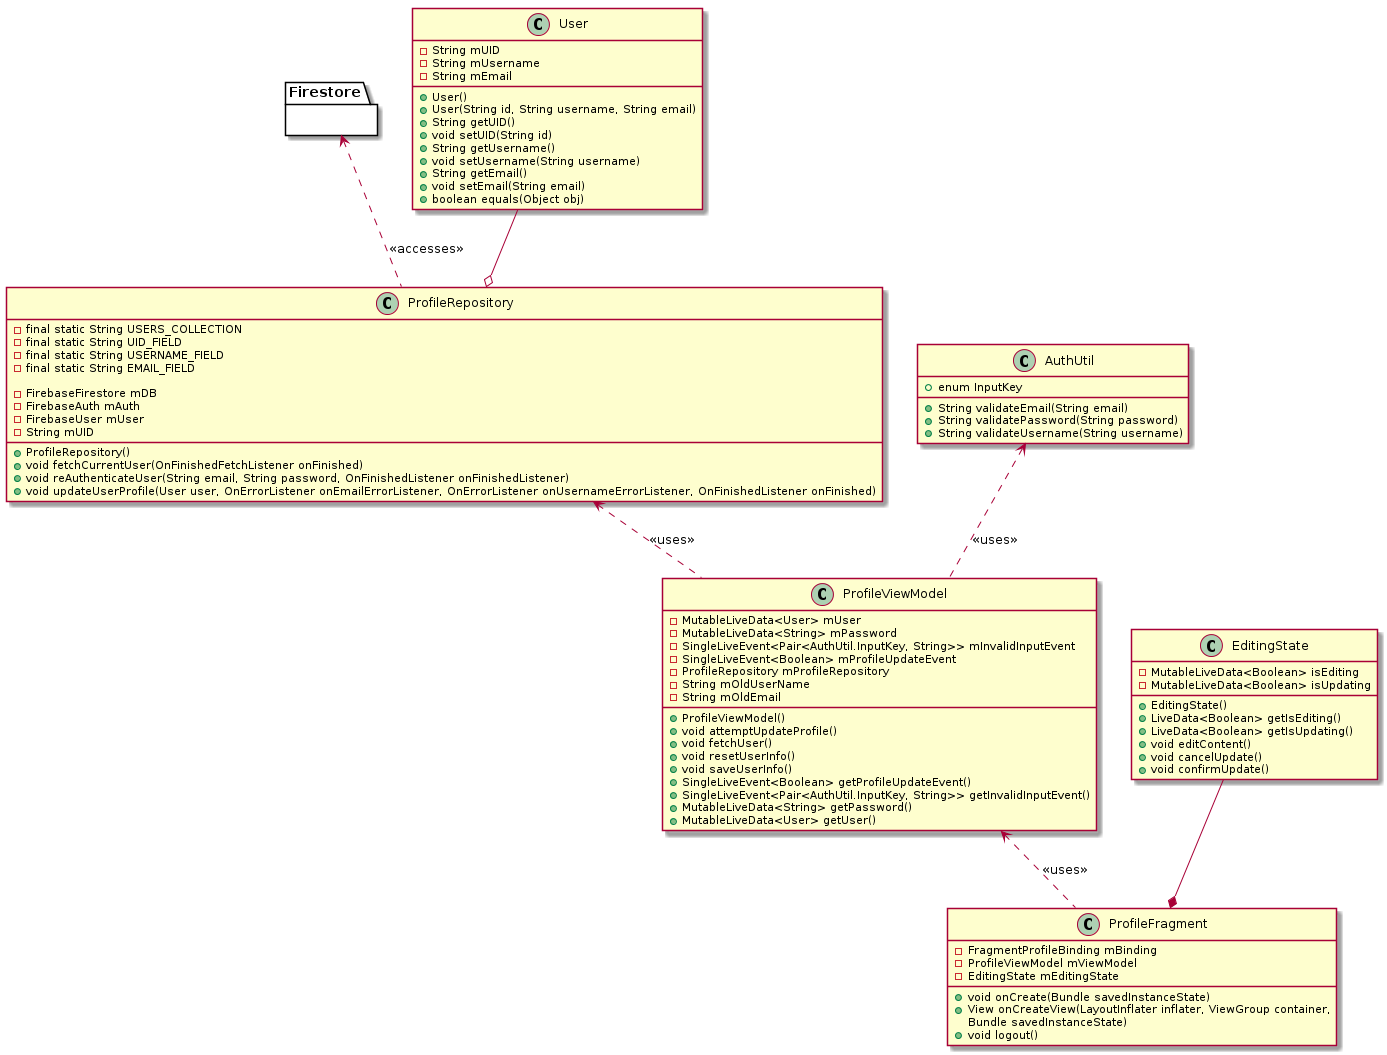

The diagram above was rendered by PlantUML. Its source (embedded in the PNG):
@startuml

class ProfileFragment {
-FragmentProfileBinding mBinding
-ProfileViewModel mViewModel
-EditingState mEditingState

+void onCreate(Bundle savedInstanceState)
+View onCreateView(LayoutInflater inflater, ViewGroup container,
                              Bundle savedInstanceState)
+void logout()
}

class EditingState {
-MutableLiveData<Boolean> isEditing
-MutableLiveData<Boolean> isUpdating
+EditingState()
+LiveData<Boolean> getIsEditing()
+LiveData<Boolean> getIsUpdating()
+void editContent()
+void cancelUpdate()
+void confirmUpdate()
}

EditingState --* ProfileFragment

class ProfileViewModel {
-MutableLiveData<User> mUser
-MutableLiveData<String> mPassword
-SingleLiveEvent<Pair<AuthUtil.InputKey, String>> mInvalidInputEvent
-SingleLiveEvent<Boolean> mProfileUpdateEvent
-ProfileRepository mProfileRepository
-String mOldUserName
-String mOldEmail

+ProfileViewModel()
+void attemptUpdateProfile()
+void fetchUser()
+void resetUserInfo()
+void saveUserInfo()
+SingleLiveEvent<Boolean> getProfileUpdateEvent()
+SingleLiveEvent<Pair<AuthUtil.InputKey, String>> getInvalidInputEvent()
+MutableLiveData<String> getPassword()
+MutableLiveData<User> getUser()
}

ProfileViewModel <.. ProfileFragment: <<uses>>
package Firestore {

}

class User {
-String mUID
-String mUsername
-String mEmail
+User()
+User(String id, String username, String email)
+String getUID()
+void setUID(String id)
+String getUsername()
+void setUsername(String username)
+String getEmail()
+void setEmail(String email)
+boolean equals(Object obj)
}

User --o ProfileRepository
Firestore <.. ProfileRepository: <<accesses>>

class ProfileRepository {
-final static String USERS_COLLECTION
-final static String UID_FIELD
-final static String USERNAME_FIELD
-final static String EMAIL_FIELD

-FirebaseFirestore mDB
-FirebaseAuth mAuth
-FirebaseUser mUser
-String mUID
+ProfileRepository()
+void fetchCurrentUser(OnFinishedFetchListener onFinished)
+void reAuthenticateUser(String email, String password, OnFinishedListener onFinishedListener)
+void updateUserProfile(User user, OnErrorListener onEmailErrorListener, OnErrorListener onUsernameErrorListener, OnFinishedListener onFinished)
}
ProfileRepository <.. ProfileViewModel: <<uses>>

class AuthUtil{
+enum InputKey
+String validateEmail(String email)
+String validatePassword(String password)
+String validateUsername(String username)
}

AuthUtil <.. ProfileViewModel: <<uses>>
@enduml